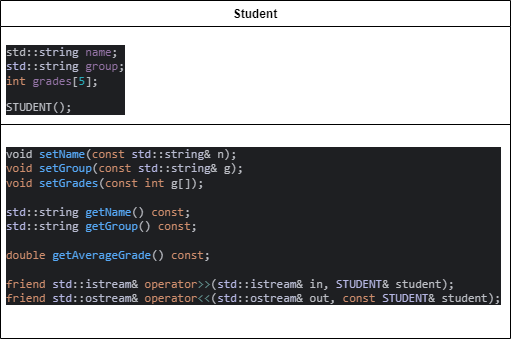

The diagram above was exported from draw.io. Its source (the exported page's mxGraphModel, read from the mxfile embedded in the PNG):
<mxGraphModel dx="1393" dy="797" grid="1" gridSize="10" guides="1" tooltips="1" connect="1" arrows="1" fold="1" page="1" pageScale="1" pageWidth="827" pageHeight="1169" math="0" shadow="0">
  <root>
    <mxCell id="0" />
    <mxCell id="1" parent="0" />
    <mxCell id="6oCD1QsL-cq71RSnxbD--1" value="Student" style="swimlane;fontStyle=1;align=center;verticalAlign=top;childLayout=stackLayout;horizontal=1;startSize=26;horizontalStack=0;resizeParent=1;resizeParentMax=0;resizeLast=0;collapsible=1;marginBottom=0;whiteSpace=wrap;html=1;" vertex="1" parent="1">
      <mxGeometry x="330" y="370" width="510" height="338" as="geometry" />
    </mxCell>
    <mxCell id="6oCD1QsL-cq71RSnxbD--2" value="&lt;div style=&quot;background-color:#1e1f22;color:#bcbec4&quot;&gt;&lt;pre style=&quot;font-family:'JetBrains Mono',monospace;font-size:9,8pt;&quot;&gt;std::&lt;span style=&quot;color:#b9bcd1;&quot;&gt;string &lt;/span&gt;&lt;span style=&quot;color:#9373a5;&quot;&gt;name&lt;/span&gt;;&lt;br&gt;&lt;span style=&quot;color:#b5b6e3;&quot;&gt;std&lt;/span&gt;::&lt;span style=&quot;color:#b9bcd1;&quot;&gt;string &lt;/span&gt;&lt;span style=&quot;color:#9373a5;&quot;&gt;group&lt;/span&gt;;&lt;br&gt;&lt;span style=&quot;color:#cf8e6d;&quot;&gt;int &lt;/span&gt;&lt;span style=&quot;color:#9373a5;&quot;&gt;grades&lt;/span&gt;[&lt;span style=&quot;color:#2aacb8;&quot;&gt;5&lt;/span&gt;];&lt;/pre&gt;&lt;pre style=&quot;font-family:'JetBrains Mono',monospace;font-size:9,8pt;&quot;&gt;&lt;div&gt;&lt;pre style=&quot;font-family:'JetBrains Mono',monospace;font-size:9,8pt;&quot;&gt;STUDENT();&lt;/pre&gt;&lt;/div&gt;&lt;/pre&gt;&lt;/div&gt;" style="text;strokeColor=none;fillColor=none;align=left;verticalAlign=top;spacingLeft=4;spacingRight=4;overflow=hidden;rotatable=0;points=[[0,0.5],[1,0.5]];portConstraint=eastwest;whiteSpace=wrap;html=1;" vertex="1" parent="6oCD1QsL-cq71RSnxbD--1">
      <mxGeometry y="26" width="510" height="94" as="geometry" />
    </mxCell>
    <mxCell id="6oCD1QsL-cq71RSnxbD--3" value="" style="line;strokeWidth=1;fillColor=none;align=left;verticalAlign=middle;spacingTop=-1;spacingLeft=3;spacingRight=3;rotatable=0;labelPosition=right;points=[];portConstraint=eastwest;strokeColor=inherit;" vertex="1" parent="6oCD1QsL-cq71RSnxbD--1">
      <mxGeometry y="120" width="510" height="8" as="geometry" />
    </mxCell>
    <mxCell id="6oCD1QsL-cq71RSnxbD--4" value="&lt;div style=&quot;background-color:#1e1f22;color:#bcbec4&quot;&gt;&lt;pre style=&quot;font-family:'JetBrains Mono',monospace;font-size:9,8pt;&quot;&gt;void &lt;span style=&quot;color:#56a8f5;&quot;&gt;setName&lt;/span&gt;(&lt;span style=&quot;color:#cf8e6d;&quot;&gt;const &lt;/span&gt;&lt;span style=&quot;color:#b5b6e3;&quot;&gt;std&lt;/span&gt;::&lt;span style=&quot;color:#b9bcd1;&quot;&gt;string&lt;/span&gt;&amp;amp; n);&lt;br&gt;&lt;span style=&quot;color:#cf8e6d;&quot;&gt;void &lt;/span&gt;&lt;span style=&quot;color:#56a8f5;&quot;&gt;setGroup&lt;/span&gt;(&lt;span style=&quot;color:#cf8e6d;&quot;&gt;const &lt;/span&gt;&lt;span style=&quot;color:#b5b6e3;&quot;&gt;std&lt;/span&gt;::&lt;span style=&quot;color:#b9bcd1;&quot;&gt;string&lt;/span&gt;&amp;amp; g);&lt;br&gt;&lt;span style=&quot;color:#cf8e6d;&quot;&gt;void &lt;/span&gt;&lt;span style=&quot;color:#56a8f5;&quot;&gt;setGrades&lt;/span&gt;(&lt;span style=&quot;color:#cf8e6d;&quot;&gt;const int &lt;/span&gt;g[]);&lt;br&gt;&lt;br&gt;&lt;span style=&quot;color:#b5b6e3;&quot;&gt;std&lt;/span&gt;::&lt;span style=&quot;color:#b9bcd1;&quot;&gt;string &lt;/span&gt;&lt;span style=&quot;color:#56a8f5;&quot;&gt;getName&lt;/span&gt;() &lt;span style=&quot;color:#cf8e6d;&quot;&gt;const&lt;/span&gt;;&lt;br&gt;&lt;span style=&quot;color:#b5b6e3;&quot;&gt;std&lt;/span&gt;::&lt;span style=&quot;color:#b9bcd1;&quot;&gt;string &lt;/span&gt;&lt;span style=&quot;color:#56a8f5;&quot;&gt;getGroup&lt;/span&gt;() &lt;span style=&quot;color:#cf8e6d;&quot;&gt;const&lt;/span&gt;;&lt;br&gt;&lt;br&gt;&lt;span style=&quot;color:#cf8e6d;&quot;&gt;double &lt;/span&gt;&lt;span style=&quot;color:#56a8f5;&quot;&gt;getAverageGrade&lt;/span&gt;() &lt;span style=&quot;color:#cf8e6d;&quot;&gt;const&lt;/span&gt;;&lt;br&gt;&lt;br&gt;&lt;span style=&quot;color:#cf8e6d;&quot;&gt;friend &lt;/span&gt;&lt;span style=&quot;color:#b5b6e3;&quot;&gt;std&lt;/span&gt;::&lt;span style=&quot;color:#b9bcd1;&quot;&gt;istream&lt;/span&gt;&amp;amp; &lt;span style=&quot;color:#cf8e6d;&quot;&gt;operator&lt;/span&gt;&lt;span style=&quot;color:#5f8c8a;&quot;&gt;&amp;gt;&amp;gt;&lt;/span&gt;(&lt;span style=&quot;color:#b5b6e3;&quot;&gt;std&lt;/span&gt;::&lt;span style=&quot;color:#b9bcd1;&quot;&gt;istream&lt;/span&gt;&amp;amp; in, &lt;span style=&quot;color:#b5b6e3;&quot;&gt;STUDENT&lt;/span&gt;&amp;amp; student);&lt;br&gt;&lt;span style=&quot;color:#cf8e6d;&quot;&gt;friend &lt;/span&gt;&lt;span style=&quot;color:#b5b6e3;&quot;&gt;std&lt;/span&gt;::&lt;span style=&quot;color:#b9bcd1;&quot;&gt;ostream&lt;/span&gt;&amp;amp; &lt;span style=&quot;color:#cf8e6d;&quot;&gt;operator&lt;/span&gt;&lt;span style=&quot;color:#5f8c8a;&quot;&gt;&amp;lt;&amp;lt;&lt;/span&gt;(&lt;span style=&quot;color:#b5b6e3;&quot;&gt;std&lt;/span&gt;::&lt;span style=&quot;color:#b9bcd1;&quot;&gt;ostream&lt;/span&gt;&amp;amp; out, &lt;span style=&quot;color:#cf8e6d;&quot;&gt;const &lt;/span&gt;&lt;span style=&quot;color:#b5b6e3;&quot;&gt;STUDENT&lt;/span&gt;&amp;amp; student);&lt;/pre&gt;&lt;/div&gt;" style="text;strokeColor=none;fillColor=none;align=left;verticalAlign=top;spacingLeft=4;spacingRight=4;overflow=hidden;rotatable=0;points=[[0,0.5],[1,0.5]];portConstraint=eastwest;whiteSpace=wrap;html=1;" vertex="1" parent="6oCD1QsL-cq71RSnxbD--1">
      <mxGeometry y="128" width="510" height="210" as="geometry" />
    </mxCell>
  </root>
</mxGraphModel>